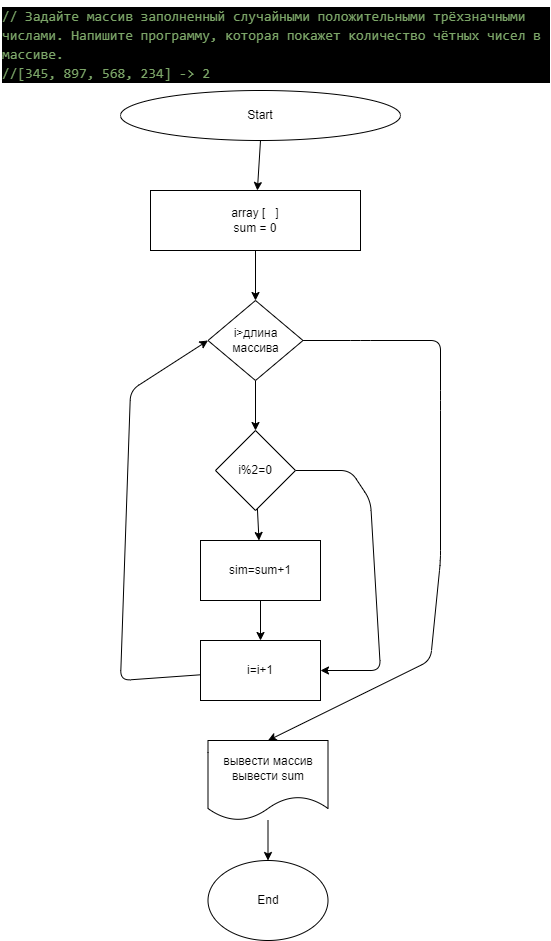

The diagram above was exported from draw.io. Its source (the exported page's mxGraphModel, read from the mxfile embedded in the PNG):
<mxGraphModel dx="820" dy="394" grid="1" gridSize="10" guides="1" tooltips="1" connect="1" arrows="1" fold="1" page="1" pageScale="1" pageWidth="827" pageHeight="1169" math="0" shadow="0">
  <root>
    <mxCell id="0" />
    <mxCell id="1" parent="0" />
    <mxCell id="48" value="&lt;div style=&quot;color: rgb(255 , 255 , 255) ; background-color: rgb(0 , 0 , 0) ; font-family: &amp;#34;consolas&amp;#34; , &amp;#34;courier new&amp;#34; , monospace ; font-size: 14px ; line-height: 19px&quot;&gt;&lt;div style=&quot;font-family: &amp;#34;consolas&amp;#34; , &amp;#34;courier new&amp;#34; , monospace ; line-height: 19px&quot;&gt;&lt;div style=&quot;font-family: &amp;#34;consolas&amp;#34; , &amp;#34;courier new&amp;#34; , monospace ; line-height: 19px&quot;&gt;&lt;div style=&quot;font-family: &amp;#34;consolas&amp;#34; , &amp;#34;courier new&amp;#34; , monospace ; line-height: 19px&quot;&gt;&lt;div style=&quot;font-family: &amp;#34;consolas&amp;#34; , &amp;#34;courier new&amp;#34; , monospace ; line-height: 19px&quot;&gt;&lt;div style=&quot;font-family: &amp;#34;consolas&amp;#34; , &amp;#34;courier new&amp;#34; , monospace ; line-height: 19px&quot;&gt;&lt;div&gt;&lt;span style=&quot;color: #7ca668&quot;&gt;// Задайте массив заполненный случайными положительными трёхзначными числами. Напишите программу, которая покажет количество чётных чисел в массиве.&lt;/span&gt;&lt;/div&gt;&lt;div&gt;&lt;span style=&quot;color: #7ca668&quot;&gt;//[345, 897, 568, 234] -&amp;gt; 2&lt;/span&gt;&lt;/div&gt;&lt;/div&gt;&lt;/div&gt;&lt;/div&gt;&lt;/div&gt;&lt;/div&gt;&lt;/div&gt;" style="text;whiteSpace=wrap;html=1;" parent="1" vertex="1">
      <mxGeometry x="40" width="550" height="40" as="geometry" />
    </mxCell>
    <mxCell id="49" value="Start" style="ellipse;whiteSpace=wrap;html=1;" parent="1" vertex="1">
      <mxGeometry x="160" y="90" width="280" height="50" as="geometry" />
    </mxCell>
    <mxCell id="77" value="End" style="ellipse;whiteSpace=wrap;html=1;" parent="1" vertex="1">
      <mxGeometry x="247.5" y="860" width="120" height="80" as="geometry" />
    </mxCell>
    <mxCell id="127" value="" style="edgeStyle=none;html=1;exitX=0.5;exitY=1;exitDx=0;exitDy=0;" parent="1" source="49" target="126" edge="1">
      <mxGeometry relative="1" as="geometry">
        <mxPoint x="298.5" y="220" as="sourcePoint" />
      </mxGeometry>
    </mxCell>
    <mxCell id="129" value="" style="edgeStyle=none;html=1;" parent="1" source="126" target="128" edge="1">
      <mxGeometry relative="1" as="geometry" />
    </mxCell>
    <mxCell id="126" value="array [&amp;nbsp; &amp;nbsp;]&lt;br&gt;sum = 0" style="whiteSpace=wrap;html=1;" parent="1" vertex="1">
      <mxGeometry x="190" y="190" width="210" height="60" as="geometry" />
    </mxCell>
    <mxCell id="137" value="" style="edgeStyle=none;html=1;" edge="1" parent="1" source="128" target="136">
      <mxGeometry relative="1" as="geometry" />
    </mxCell>
    <mxCell id="144" value="" style="edgeStyle=none;html=1;entryX=0.5;entryY=0;entryDx=0;entryDy=0;" edge="1" parent="1" source="128" target="143">
      <mxGeometry relative="1" as="geometry">
        <Array as="points">
          <mxPoint x="400" y="340" />
          <mxPoint x="480" y="340" />
          <mxPoint x="480" y="400" />
          <mxPoint x="480" y="560" />
          <mxPoint x="470" y="660" />
        </Array>
      </mxGeometry>
    </mxCell>
    <mxCell id="128" value="i&amp;gt;длина массива" style="rhombus;whiteSpace=wrap;html=1;" parent="1" vertex="1">
      <mxGeometry x="247.5" y="300" width="95" height="80" as="geometry" />
    </mxCell>
    <mxCell id="134" style="edgeStyle=none;html=1;entryX=0;entryY=0.5;entryDx=0;entryDy=0;" parent="1" source="132" target="128" edge="1">
      <mxGeometry relative="1" as="geometry">
        <Array as="points">
          <mxPoint x="160" y="680" />
          <mxPoint x="170" y="390" />
        </Array>
      </mxGeometry>
    </mxCell>
    <mxCell id="132" value="i=i+1" style="whiteSpace=wrap;html=1;rounded=0;" parent="1" vertex="1">
      <mxGeometry x="240" y="640" width="120" height="60" as="geometry" />
    </mxCell>
    <mxCell id="140" value="" style="edgeStyle=none;html=1;" edge="1" parent="1" source="136" target="139">
      <mxGeometry relative="1" as="geometry" />
    </mxCell>
    <mxCell id="142" style="edgeStyle=none;html=1;entryX=1;entryY=0.5;entryDx=0;entryDy=0;" edge="1" parent="1" source="136" target="132">
      <mxGeometry relative="1" as="geometry">
        <Array as="points">
          <mxPoint x="390" y="470" />
          <mxPoint x="410" y="500" />
          <mxPoint x="420" y="670" />
        </Array>
      </mxGeometry>
    </mxCell>
    <mxCell id="136" value="i%2=0" style="rhombus;whiteSpace=wrap;html=1;" vertex="1" parent="1">
      <mxGeometry x="255" y="430" width="80" height="80" as="geometry" />
    </mxCell>
    <mxCell id="141" value="" style="edgeStyle=none;html=1;" edge="1" parent="1" source="139" target="132">
      <mxGeometry relative="1" as="geometry" />
    </mxCell>
    <mxCell id="139" value="sim=sum+1" style="whiteSpace=wrap;html=1;" vertex="1" parent="1">
      <mxGeometry x="240" y="540" width="120" height="60" as="geometry" />
    </mxCell>
    <mxCell id="145" value="" style="edgeStyle=none;html=1;" edge="1" parent="1" source="143" target="77">
      <mxGeometry relative="1" as="geometry" />
    </mxCell>
    <mxCell id="143" value="вывести массив&lt;br&gt;вывести sum" style="shape=document;whiteSpace=wrap;html=1;boundedLbl=1;" vertex="1" parent="1">
      <mxGeometry x="247.5" y="740" width="120" height="80" as="geometry" />
    </mxCell>
  </root>
</mxGraphModel>